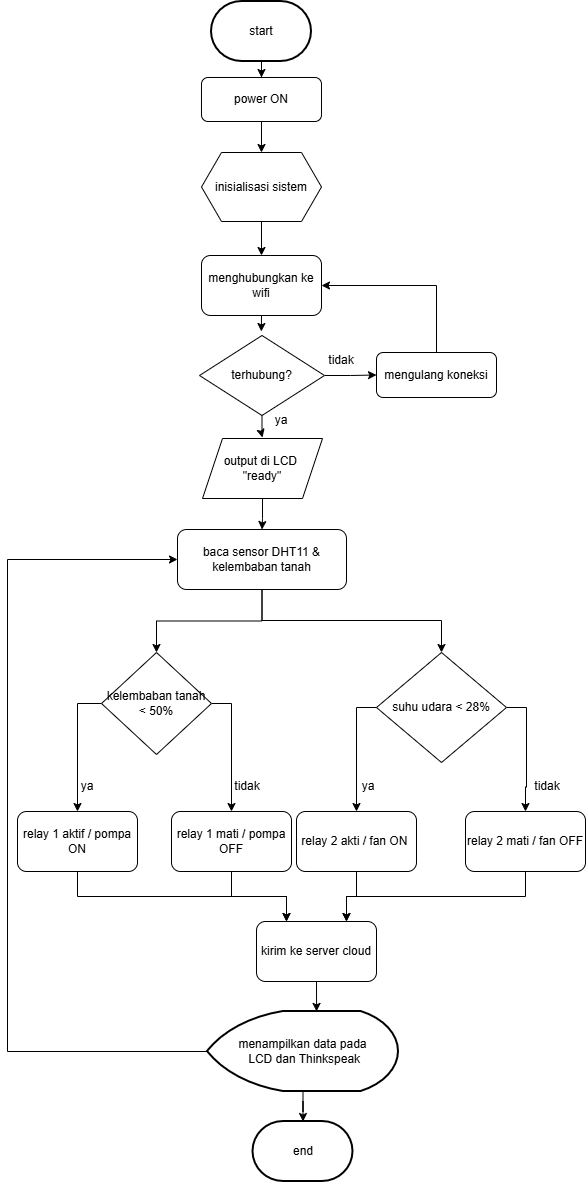

The diagram above was exported from draw.io. Its source (the exported page's mxGraphModel, read from the mxfile embedded in the PNG):
<mxGraphModel dx="1478" dy="1654" grid="1" gridSize="10" guides="1" tooltips="1" connect="1" arrows="1" fold="1" page="1" pageScale="1" pageWidth="850" pageHeight="1100" math="0" shadow="0">
  <root>
    <mxCell id="0" />
    <mxCell id="1" parent="0" />
    <mxCell id="ArYYCYhH6Pd_m9V8oIBV-18" edge="1" parent="1" source="ArYYCYhH6Pd_m9V8oIBV-3" style="edgeStyle=orthogonalEdgeStyle;rounded=0;orthogonalLoop=1;jettySize=auto;html=1;" target="ArYYCYhH6Pd_m9V8oIBV-10" value="">
      <mxGeometry relative="1" as="geometry" />
    </mxCell>
    <mxCell id="ArYYCYhH6Pd_m9V8oIBV-21" edge="1" parent="1" source="ArYYCYhH6Pd_m9V8oIBV-3" style="edgeStyle=orthogonalEdgeStyle;rounded=0;orthogonalLoop=1;jettySize=auto;html=1;" value="">
      <mxGeometry relative="1" as="geometry">
        <mxPoint x="385" y="416" as="targetPoint" />
      </mxGeometry>
    </mxCell>
    <mxCell id="ArYYCYhH6Pd_m9V8oIBV-3" parent="1" style="rhombus;whiteSpace=wrap;html=1;" value="terhubung?" vertex="1">
      <mxGeometry height="80" width="125" x="322" y="314" as="geometry" />
    </mxCell>
    <mxCell id="ArYYCYhH6Pd_m9V8oIBV-14" edge="1" parent="1" source="ArYYCYhH6Pd_m9V8oIBV-5" style="edgeStyle=orthogonalEdgeStyle;rounded=0;orthogonalLoop=1;jettySize=auto;html=1;" target="ArYYCYhH6Pd_m9V8oIBV-6" value="">
      <mxGeometry relative="1" as="geometry" />
    </mxCell>
    <mxCell id="ArYYCYhH6Pd_m9V8oIBV-5" parent="1" style="strokeWidth=2;html=1;shape=mxgraph.flowchart.terminator;whiteSpace=wrap;" value="start" vertex="1">
      <mxGeometry height="60" width="100" x="334" y="-20" as="geometry" />
    </mxCell>
    <mxCell id="ArYYCYhH6Pd_m9V8oIBV-15" edge="1" parent="1" source="ArYYCYhH6Pd_m9V8oIBV-6" style="edgeStyle=orthogonalEdgeStyle;rounded=0;orthogonalLoop=1;jettySize=auto;html=1;" target="ArYYCYhH6Pd_m9V8oIBV-7" value="">
      <mxGeometry relative="1" as="geometry" />
    </mxCell>
    <mxCell id="ArYYCYhH6Pd_m9V8oIBV-6" parent="1" style="rounded=1;whiteSpace=wrap;html=1;" value="power ON" vertex="1">
      <mxGeometry height="44" width="120" x="324" y="56" as="geometry" />
    </mxCell>
    <mxCell id="ArYYCYhH6Pd_m9V8oIBV-16" edge="1" parent="1" source="ArYYCYhH6Pd_m9V8oIBV-7" style="edgeStyle=orthogonalEdgeStyle;rounded=0;orthogonalLoop=1;jettySize=auto;html=1;" target="ArYYCYhH6Pd_m9V8oIBV-8" value="">
      <mxGeometry relative="1" as="geometry" />
    </mxCell>
    <mxCell id="ArYYCYhH6Pd_m9V8oIBV-7" parent="1" style="shape=hexagon;perimeter=hexagonPerimeter2;whiteSpace=wrap;html=1;fixedSize=1;" value="inisialisasi sistem" vertex="1">
      <mxGeometry height="69" width="120" x="324" y="131" as="geometry" />
    </mxCell>
    <mxCell id="ArYYCYhH6Pd_m9V8oIBV-77" edge="1" parent="1" source="ArYYCYhH6Pd_m9V8oIBV-8" style="edgeStyle=orthogonalEdgeStyle;rounded=0;orthogonalLoop=1;jettySize=auto;html=1;exitX=0.5;exitY=1;exitDx=0;exitDy=0;">
      <mxGeometry relative="1" as="geometry">
        <mxPoint x="383.8571428571429" y="310" as="targetPoint" />
      </mxGeometry>
    </mxCell>
    <mxCell id="ArYYCYhH6Pd_m9V8oIBV-8" parent="1" style="rounded=1;whiteSpace=wrap;html=1;" value="menghubungkan ke wifi" vertex="1">
      <mxGeometry height="60" width="120" x="324" y="234" as="geometry" />
    </mxCell>
    <mxCell id="ArYYCYhH6Pd_m9V8oIBV-19" edge="1" parent="1" source="ArYYCYhH6Pd_m9V8oIBV-10" style="edgeStyle=orthogonalEdgeStyle;rounded=0;orthogonalLoop=1;jettySize=auto;html=1;exitX=0.5;exitY=0;exitDx=0;exitDy=0;entryX=1;entryY=0.5;entryDx=0;entryDy=0;" target="ArYYCYhH6Pd_m9V8oIBV-8">
      <mxGeometry relative="1" as="geometry" />
    </mxCell>
    <mxCell id="ArYYCYhH6Pd_m9V8oIBV-10" parent="1" style="rounded=1;whiteSpace=wrap;html=1;" value="mengulang koneksi" vertex="1">
      <mxGeometry height="45" width="120" x="499" y="331" as="geometry" />
    </mxCell>
    <mxCell id="ArYYCYhH6Pd_m9V8oIBV-23" edge="1" parent="1" source="ArYYCYhH6Pd_m9V8oIBV-12" style="edgeStyle=orthogonalEdgeStyle;rounded=0;orthogonalLoop=1;jettySize=auto;html=1;" target="ArYYCYhH6Pd_m9V8oIBV-13" value="">
      <mxGeometry relative="1" as="geometry" />
    </mxCell>
    <mxCell id="ArYYCYhH6Pd_m9V8oIBV-12" parent="1" style="shape=parallelogram;perimeter=parallelogramPerimeter;whiteSpace=wrap;html=1;fixedSize=1;" value="output di LCD&amp;nbsp;&lt;div&gt;&quot;ready&quot;&lt;/div&gt;" vertex="1">
      <mxGeometry height="60" width="120" x="325" y="417" as="geometry" />
    </mxCell>
    <mxCell id="ArYYCYhH6Pd_m9V8oIBV-40" edge="1" parent="1" source="ArYYCYhH6Pd_m9V8oIBV-13" style="edgeStyle=orthogonalEdgeStyle;rounded=0;orthogonalLoop=1;jettySize=auto;html=1;entryX=0.5;entryY=0;entryDx=0;entryDy=0;" target="ArYYCYhH6Pd_m9V8oIBV-25">
      <mxGeometry relative="1" as="geometry">
        <Array as="points">
          <mxPoint x="385" y="599" />
          <mxPoint x="564" y="599" />
        </Array>
      </mxGeometry>
    </mxCell>
    <mxCell id="ArYYCYhH6Pd_m9V8oIBV-41" edge="1" parent="1" source="ArYYCYhH6Pd_m9V8oIBV-13" style="edgeStyle=orthogonalEdgeStyle;rounded=0;orthogonalLoop=1;jettySize=auto;html=1;entryX=0.5;entryY=0;entryDx=0;entryDy=0;" target="ArYYCYhH6Pd_m9V8oIBV-24">
      <mxGeometry relative="1" as="geometry" />
    </mxCell>
    <mxCell id="ArYYCYhH6Pd_m9V8oIBV-13" parent="1" style="rounded=1;whiteSpace=wrap;html=1;" value="baca sensor DHT11 &amp;amp; kelembaban tanah" vertex="1">
      <mxGeometry height="60" width="169" x="300" y="508" as="geometry" />
    </mxCell>
    <mxCell id="ArYYCYhH6Pd_m9V8oIBV-20" parent="1" style="text;html=1;whiteSpace=wrap;strokeColor=none;fillColor=none;align=center;verticalAlign=middle;rounded=0;" value="tidak" vertex="1">
      <mxGeometry height="30" width="60" x="434" y="324" as="geometry" />
    </mxCell>
    <mxCell id="ArYYCYhH6Pd_m9V8oIBV-22" parent="1" style="text;html=1;whiteSpace=wrap;strokeColor=none;fillColor=none;align=center;verticalAlign=middle;rounded=0;" value="ya" vertex="1">
      <mxGeometry height="30" width="60" x="374" y="384" as="geometry" />
    </mxCell>
    <mxCell id="ArYYCYhH6Pd_m9V8oIBV-48" edge="1" parent="1" source="ArYYCYhH6Pd_m9V8oIBV-24" style="edgeStyle=orthogonalEdgeStyle;rounded=0;orthogonalLoop=1;jettySize=auto;html=1;exitX=0;exitY=0.5;exitDx=0;exitDy=0;" target="ArYYCYhH6Pd_m9V8oIBV-33">
      <mxGeometry relative="1" as="geometry" />
    </mxCell>
    <mxCell id="ArYYCYhH6Pd_m9V8oIBV-49" edge="1" parent="1" source="ArYYCYhH6Pd_m9V8oIBV-24" style="edgeStyle=orthogonalEdgeStyle;rounded=0;orthogonalLoop=1;jettySize=auto;html=1;exitX=1;exitY=0.5;exitDx=0;exitDy=0;entryX=0.5;entryY=0;entryDx=0;entryDy=0;" target="ArYYCYhH6Pd_m9V8oIBV-32">
      <mxGeometry relative="1" as="geometry" />
    </mxCell>
    <mxCell id="ArYYCYhH6Pd_m9V8oIBV-24" parent="1" style="rhombus;whiteSpace=wrap;html=1;" value="kelembaban tanah &amp;lt; 50%" vertex="1">
      <mxGeometry height="102" width="110" x="224" y="631" as="geometry" />
    </mxCell>
    <mxCell id="ArYYCYhH6Pd_m9V8oIBV-50" edge="1" parent="1" source="ArYYCYhH6Pd_m9V8oIBV-25" style="edgeStyle=orthogonalEdgeStyle;rounded=0;orthogonalLoop=1;jettySize=auto;html=1;exitX=0;exitY=0.5;exitDx=0;exitDy=0;entryX=0.5;entryY=0;entryDx=0;entryDy=0;" target="ArYYCYhH6Pd_m9V8oIBV-31">
      <mxGeometry relative="1" as="geometry" />
    </mxCell>
    <mxCell id="ArYYCYhH6Pd_m9V8oIBV-51" edge="1" parent="1" source="ArYYCYhH6Pd_m9V8oIBV-25" style="edgeStyle=orthogonalEdgeStyle;rounded=0;orthogonalLoop=1;jettySize=auto;html=1;exitX=1;exitY=0.5;exitDx=0;exitDy=0;" target="ArYYCYhH6Pd_m9V8oIBV-30">
      <mxGeometry relative="1" as="geometry" />
    </mxCell>
    <mxCell id="ArYYCYhH6Pd_m9V8oIBV-25" parent="1" style="rhombus;whiteSpace=wrap;html=1;" value="suhu udara &amp;lt; 28%" vertex="1">
      <mxGeometry height="110" width="130" x="499" y="631" as="geometry" />
    </mxCell>
    <mxCell id="ArYYCYhH6Pd_m9V8oIBV-74" edge="1" parent="1" source="ArYYCYhH6Pd_m9V8oIBV-30" style="edgeStyle=orthogonalEdgeStyle;rounded=0;orthogonalLoop=1;jettySize=auto;html=1;exitX=0.5;exitY=1;exitDx=0;exitDy=0;entryX=0.75;entryY=0;entryDx=0;entryDy=0;" target="ArYYCYhH6Pd_m9V8oIBV-44">
      <mxGeometry relative="1" as="geometry" />
    </mxCell>
    <mxCell id="ArYYCYhH6Pd_m9V8oIBV-30" parent="1" style="rounded=1;whiteSpace=wrap;html=1;" value="relay 2 mati / fan OFF" vertex="1">
      <mxGeometry height="60" width="120" x="588" y="790" as="geometry" />
    </mxCell>
    <mxCell id="ArYYCYhH6Pd_m9V8oIBV-73" edge="1" parent="1" source="ArYYCYhH6Pd_m9V8oIBV-31" style="edgeStyle=orthogonalEdgeStyle;rounded=0;orthogonalLoop=1;jettySize=auto;html=1;exitX=0.5;exitY=1;exitDx=0;exitDy=0;entryX=0.75;entryY=0;entryDx=0;entryDy=0;" target="ArYYCYhH6Pd_m9V8oIBV-44">
      <mxGeometry relative="1" as="geometry" />
    </mxCell>
    <mxCell id="ArYYCYhH6Pd_m9V8oIBV-31" parent="1" style="rounded=1;whiteSpace=wrap;html=1;" value="relay 2 akti / fan ON&amp;nbsp;" vertex="1">
      <mxGeometry height="60" width="120" x="419" y="790" as="geometry" />
    </mxCell>
    <mxCell id="ArYYCYhH6Pd_m9V8oIBV-67" edge="1" parent="1" source="ArYYCYhH6Pd_m9V8oIBV-32" style="edgeStyle=orthogonalEdgeStyle;rounded=0;orthogonalLoop=1;jettySize=auto;html=1;exitX=0.5;exitY=1;exitDx=0;exitDy=0;entryX=0.25;entryY=0;entryDx=0;entryDy=0;" target="ArYYCYhH6Pd_m9V8oIBV-44">
      <mxGeometry relative="1" as="geometry" />
    </mxCell>
    <mxCell id="ArYYCYhH6Pd_m9V8oIBV-32" parent="1" style="rounded=1;whiteSpace=wrap;html=1;" value="relay 1 mati / pompa OFF" vertex="1">
      <mxGeometry height="60" width="120" x="294" y="790" as="geometry" />
    </mxCell>
    <mxCell id="ArYYCYhH6Pd_m9V8oIBV-70" edge="1" parent="1" source="ArYYCYhH6Pd_m9V8oIBV-33" style="edgeStyle=orthogonalEdgeStyle;rounded=0;orthogonalLoop=1;jettySize=auto;html=1;exitX=0.5;exitY=1;exitDx=0;exitDy=0;entryX=0.25;entryY=0;entryDx=0;entryDy=0;" target="ArYYCYhH6Pd_m9V8oIBV-44">
      <mxGeometry relative="1" as="geometry" />
    </mxCell>
    <mxCell id="ArYYCYhH6Pd_m9V8oIBV-33" parent="1" style="rounded=1;whiteSpace=wrap;html=1;" value="relay 1 aktif / pompa ON" vertex="1">
      <mxGeometry height="60" width="120" x="140" y="790" as="geometry" />
    </mxCell>
    <mxCell id="ArYYCYhH6Pd_m9V8oIBV-44" parent="1" style="rounded=1;whiteSpace=wrap;html=1;" value="kirim ke server cloud" vertex="1">
      <mxGeometry height="60" width="120" x="379" y="900" as="geometry" />
    </mxCell>
    <mxCell id="ArYYCYhH6Pd_m9V8oIBV-46" parent="1" style="strokeWidth=2;html=1;shape=mxgraph.flowchart.terminator;whiteSpace=wrap;" value="end" vertex="1">
      <mxGeometry height="60" width="100" x="375.5" y="1100" as="geometry" />
    </mxCell>
    <mxCell id="ArYYCYhH6Pd_m9V8oIBV-76" edge="1" parent="1" source="ArYYCYhH6Pd_m9V8oIBV-57" style="edgeStyle=orthogonalEdgeStyle;rounded=0;orthogonalLoop=1;jettySize=auto;html=1;" target="ArYYCYhH6Pd_m9V8oIBV-46" value="">
      <mxGeometry relative="1" as="geometry" />
    </mxCell>
    <mxCell id="ow2P_kXMBMYRDGnVeTKF-3" edge="1" parent="1" source="ArYYCYhH6Pd_m9V8oIBV-57" style="edgeStyle=orthogonalEdgeStyle;rounded=0;orthogonalLoop=1;jettySize=auto;html=1;exitX=0;exitY=0.5;exitDx=0;exitDy=0;exitPerimeter=0;entryX=0;entryY=0.5;entryDx=0;entryDy=0;" target="ArYYCYhH6Pd_m9V8oIBV-13">
      <mxGeometry relative="1" as="geometry">
        <Array as="points">
          <mxPoint x="130" y="1030" />
          <mxPoint x="130" y="538" />
        </Array>
      </mxGeometry>
    </mxCell>
    <mxCell id="ArYYCYhH6Pd_m9V8oIBV-57" parent="1" style="strokeWidth=2;html=1;shape=mxgraph.flowchart.display;whiteSpace=wrap;" value="menampilkan data pada&lt;div&gt;&amp;nbsp;LCD dan Thinkspeak&lt;/div&gt;" vertex="1">
      <mxGeometry height="80" width="191" x="330" y="990" as="geometry" />
    </mxCell>
    <mxCell id="ArYYCYhH6Pd_m9V8oIBV-75" edge="1" parent="1" source="ArYYCYhH6Pd_m9V8oIBV-44" style="edgeStyle=orthogonalEdgeStyle;rounded=0;orthogonalLoop=1;jettySize=auto;html=1;exitX=0.5;exitY=1;exitDx=0;exitDy=0;entryX=0.571;entryY=-0.001;entryDx=0;entryDy=0;entryPerimeter=0;" target="ArYYCYhH6Pd_m9V8oIBV-57">
      <mxGeometry relative="1" as="geometry" />
    </mxCell>
    <mxCell id="ArYYCYhH6Pd_m9V8oIBV-78" parent="1" style="text;html=1;whiteSpace=wrap;strokeColor=none;fillColor=none;align=center;verticalAlign=middle;rounded=0;" value="ya" vertex="1">
      <mxGeometry height="30" width="60" x="180" y="750" as="geometry" />
    </mxCell>
    <mxCell id="ArYYCYhH6Pd_m9V8oIBV-79" parent="1" style="text;html=1;whiteSpace=wrap;strokeColor=none;fillColor=none;align=center;verticalAlign=middle;rounded=0;" value="ya" vertex="1">
      <mxGeometry height="30" width="60" x="461" y="750" as="geometry" />
    </mxCell>
    <mxCell id="ArYYCYhH6Pd_m9V8oIBV-80" parent="1" style="text;html=1;whiteSpace=wrap;strokeColor=none;fillColor=none;align=center;verticalAlign=middle;rounded=0;" value="tidak" vertex="1">
      <mxGeometry height="30" width="60" x="340" y="750" as="geometry" />
    </mxCell>
    <mxCell id="ArYYCYhH6Pd_m9V8oIBV-81" parent="1" style="text;html=1;whiteSpace=wrap;strokeColor=none;fillColor=none;align=center;verticalAlign=middle;rounded=0;" value="tidak" vertex="1">
      <mxGeometry height="30" width="60" x="640" y="750" as="geometry" />
    </mxCell>
  </root>
</mxGraphModel>